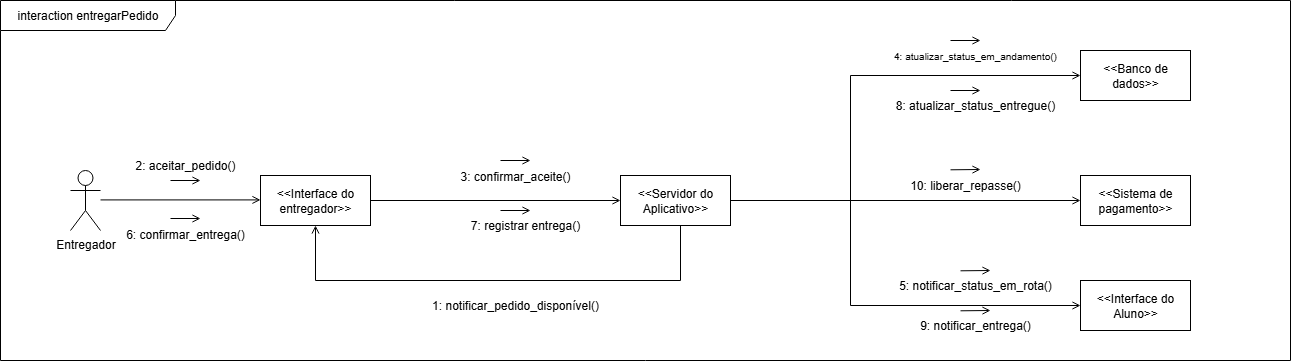

The diagram above was exported from draw.io. Its source (the exported page's mxGraphModel, read from the mxfile embedded in the PNG):
<mxGraphModel dx="1426" dy="777" grid="1" gridSize="10" guides="1" tooltips="1" connect="1" arrows="1" fold="1" page="1" pageScale="1" pageWidth="827" pageHeight="1169" math="0" shadow="0">
  <root>
    <mxCell id="0" />
    <mxCell id="1" parent="0" />
    <mxCell id="Z5ElfYkAGssDacjcW8LS-33" style="edgeStyle=orthogonalEdgeStyle;rounded=0;orthogonalLoop=1;jettySize=auto;html=1;endArrow=open;endFill=0;" parent="1" source="830Wgo2Z6Apz4R63IRAp-7" target="830Wgo2Z6Apz4R63IRAp-13" edge="1">
      <mxGeometry relative="1" as="geometry" />
    </mxCell>
    <mxCell id="830Wgo2Z6Apz4R63IRAp-7" value="&amp;lt;&amp;lt;Interface do entregador&amp;gt;&amp;gt;" style="html=1;whiteSpace=wrap;" parent="1" vertex="1">
      <mxGeometry x="420" y="305" width="110" height="50" as="geometry" />
    </mxCell>
    <mxCell id="830Wgo2Z6Apz4R63IRAp-8" value="Entregador" style="shape=umlActor;verticalLabelPosition=bottom;verticalAlign=top;html=1;" parent="1" vertex="1">
      <mxGeometry x="230" y="300" width="30" height="60" as="geometry" />
    </mxCell>
    <mxCell id="830Wgo2Z6Apz4R63IRAp-9" style="rounded=0;orthogonalLoop=1;jettySize=auto;html=1;endArrow=none;endFill=0;curved=0;startArrow=open;startFill=0;" parent="1" edge="1">
      <mxGeometry relative="1" as="geometry">
        <mxPoint x="260" y="329.4100000000001" as="targetPoint" />
        <mxPoint x="420" y="329.4100000000001" as="sourcePoint" />
      </mxGeometry>
    </mxCell>
    <mxCell id="830Wgo2Z6Apz4R63IRAp-10" value="2: aceitar_pedido()" style="text;strokeColor=none;align=center;fillColor=none;html=1;verticalAlign=middle;whiteSpace=wrap;rounded=0;" parent="1" vertex="1">
      <mxGeometry x="260" y="280" width="170" height="30" as="geometry" />
    </mxCell>
    <mxCell id="gyPAeNxm6xejOOZgu1uJ-1" value="interaction entregarPedido" style="shape=umlFrame;whiteSpace=wrap;html=1;pointerEvents=0;width=175;height=30;" parent="1" vertex="1">
      <mxGeometry x="160" y="130" width="1290" height="360" as="geometry" />
    </mxCell>
    <mxCell id="Z5ElfYkAGssDacjcW8LS-3" value="&amp;lt;&amp;lt;Banco de dados&amp;gt;&amp;gt;" style="html=1;whiteSpace=wrap;" parent="1" vertex="1">
      <mxGeometry x="1240" y="180" width="110" height="50" as="geometry" />
    </mxCell>
    <mxCell id="Z5ElfYkAGssDacjcW8LS-4" value="&amp;lt;&amp;lt;Sistema de pagamento&amp;gt;&amp;gt;" style="html=1;whiteSpace=wrap;" parent="1" vertex="1">
      <mxGeometry x="1240" y="305" width="110" height="50" as="geometry" />
    </mxCell>
    <mxCell id="Z5ElfYkAGssDacjcW8LS-5" value="&amp;lt;&amp;lt;Interface do Aluno&amp;gt;&amp;gt;" style="html=1;whiteSpace=wrap;" parent="1" vertex="1">
      <mxGeometry x="1240" y="410" width="110" height="50" as="geometry" />
    </mxCell>
    <mxCell id="Z5ElfYkAGssDacjcW8LS-36" style="edgeStyle=orthogonalEdgeStyle;rounded=0;orthogonalLoop=1;jettySize=auto;html=1;entryX=0;entryY=0.5;entryDx=0;entryDy=0;endArrow=open;endFill=0;" parent="1" source="830Wgo2Z6Apz4R63IRAp-13" target="Z5ElfYkAGssDacjcW8LS-5" edge="1">
      <mxGeometry relative="1" as="geometry">
        <Array as="points">
          <mxPoint x="1010" y="330" />
          <mxPoint x="1010" y="435" />
        </Array>
      </mxGeometry>
    </mxCell>
    <mxCell id="Z5ElfYkAGssDacjcW8LS-37" style="edgeStyle=orthogonalEdgeStyle;rounded=0;orthogonalLoop=1;jettySize=auto;html=1;endArrow=open;endFill=0;" parent="1" source="830Wgo2Z6Apz4R63IRAp-13" target="Z5ElfYkAGssDacjcW8LS-4" edge="1">
      <mxGeometry relative="1" as="geometry" />
    </mxCell>
    <mxCell id="Z5ElfYkAGssDacjcW8LS-38" style="edgeStyle=orthogonalEdgeStyle;rounded=0;orthogonalLoop=1;jettySize=auto;html=1;entryX=0;entryY=0.5;entryDx=0;entryDy=0;endArrow=open;endFill=0;" parent="1" source="830Wgo2Z6Apz4R63IRAp-13" target="Z5ElfYkAGssDacjcW8LS-3" edge="1">
      <mxGeometry relative="1" as="geometry">
        <Array as="points">
          <mxPoint x="1010" y="330" />
          <mxPoint x="1010" y="205" />
        </Array>
      </mxGeometry>
    </mxCell>
    <mxCell id="Z5ElfYkAGssDacjcW8LS-44" style="edgeStyle=orthogonalEdgeStyle;rounded=0;orthogonalLoop=1;jettySize=auto;html=1;entryX=0.5;entryY=1;entryDx=0;entryDy=0;endArrow=open;endFill=0;" parent="1" source="830Wgo2Z6Apz4R63IRAp-13" target="830Wgo2Z6Apz4R63IRAp-7" edge="1">
      <mxGeometry relative="1" as="geometry">
        <Array as="points">
          <mxPoint x="840" y="410" />
          <mxPoint x="475" y="410" />
        </Array>
      </mxGeometry>
    </mxCell>
    <mxCell id="830Wgo2Z6Apz4R63IRAp-13" value="&amp;lt;&amp;lt;Servidor do Aplicativo&amp;gt;&amp;gt;" style="html=1;whiteSpace=wrap;" parent="1" vertex="1">
      <mxGeometry x="780" y="305" width="110" height="50" as="geometry" />
    </mxCell>
    <mxCell id="Z5ElfYkAGssDacjcW8LS-9" value="6: confirmar_entrega()" style="text;strokeColor=none;align=center;fillColor=none;html=1;verticalAlign=middle;whiteSpace=wrap;rounded=0;" parent="1" vertex="1">
      <mxGeometry x="260" y="349" width="170" height="30" as="geometry" />
    </mxCell>
    <mxCell id="Z5ElfYkAGssDacjcW8LS-11" value="1: notificar_pedido_disponível()" style="text;strokeColor=none;align=center;fillColor=none;html=1;verticalAlign=middle;whiteSpace=wrap;rounded=0;" parent="1" vertex="1">
      <mxGeometry x="590" y="420" width="170" height="30" as="geometry" />
    </mxCell>
    <mxCell id="Z5ElfYkAGssDacjcW8LS-12" value="" style="endArrow=open;html=1;rounded=0;startArrow=none;startFill=0;endFill=0;" parent="1" edge="1">
      <mxGeometry width="50" height="50" relative="1" as="geometry">
        <mxPoint x="330" y="310" as="sourcePoint" />
        <mxPoint x="360" y="310" as="targetPoint" />
      </mxGeometry>
    </mxCell>
    <mxCell id="Z5ElfYkAGssDacjcW8LS-13" value="" style="endArrow=open;html=1;rounded=0;startArrow=none;startFill=0;endFill=0;" parent="1" edge="1">
      <mxGeometry width="50" height="50" relative="1" as="geometry">
        <mxPoint x="330" y="348" as="sourcePoint" />
        <mxPoint x="360" y="348" as="targetPoint" />
      </mxGeometry>
    </mxCell>
    <mxCell id="Z5ElfYkAGssDacjcW8LS-16" value="3: confirmar_aceite()" style="text;strokeColor=none;align=center;fillColor=none;html=1;verticalAlign=middle;whiteSpace=wrap;rounded=0;rotation=0;" parent="1" vertex="1">
      <mxGeometry x="590" y="290.6099999999999" width="170" height="30" as="geometry" />
    </mxCell>
    <mxCell id="Z5ElfYkAGssDacjcW8LS-17" value="7: registrar entrega()" style="text;strokeColor=none;align=center;fillColor=none;html=1;verticalAlign=middle;whiteSpace=wrap;rounded=0;rotation=0;" parent="1" vertex="1">
      <mxGeometry x="600" y="340" width="170" height="30" as="geometry" />
    </mxCell>
    <mxCell id="Z5ElfYkAGssDacjcW8LS-22" value="&lt;font style=&quot;font-size: 10px;&quot;&gt;4: atualizar_status_em_andamento()&lt;/font&gt;" style="text;strokeColor=none;align=center;fillColor=none;html=1;verticalAlign=middle;whiteSpace=wrap;rounded=0;rotation=0;" parent="1" vertex="1">
      <mxGeometry x="1050" y="170" width="170" height="30" as="geometry" />
    </mxCell>
    <mxCell id="Z5ElfYkAGssDacjcW8LS-23" value="8: atualizar_status_entregue()" style="text;strokeColor=none;align=center;fillColor=none;html=1;verticalAlign=middle;whiteSpace=wrap;rounded=0;rotation=0;" parent="1" vertex="1">
      <mxGeometry x="1050" y="220" width="170" height="30" as="geometry" />
    </mxCell>
    <mxCell id="Z5ElfYkAGssDacjcW8LS-26" value="10: liberar_repasse()" style="text;strokeColor=none;align=center;fillColor=none;html=1;verticalAlign=middle;whiteSpace=wrap;rounded=0;rotation=0;" parent="1" vertex="1">
      <mxGeometry x="1040" y="300" width="170" height="30" as="geometry" />
    </mxCell>
    <mxCell id="Z5ElfYkAGssDacjcW8LS-29" value="5: notificar_status_em_rota()" style="text;strokeColor=none;align=center;fillColor=none;html=1;verticalAlign=middle;whiteSpace=wrap;rounded=0;rotation=0;" parent="1" vertex="1">
      <mxGeometry x="1050" y="400" width="170" height="30" as="geometry" />
    </mxCell>
    <mxCell id="Z5ElfYkAGssDacjcW8LS-31" value="9: notificar_entrega()" style="text;strokeColor=none;align=center;fillColor=none;html=1;verticalAlign=middle;whiteSpace=wrap;rounded=0;rotation=0;" parent="1" vertex="1">
      <mxGeometry x="1050" y="440" width="170" height="30" as="geometry" />
    </mxCell>
    <mxCell id="Z5ElfYkAGssDacjcW8LS-41" value="" style="endArrow=open;html=1;rounded=0;startArrow=none;startFill=0;endFill=0;" parent="1" edge="1">
      <mxGeometry width="50" height="50" relative="1" as="geometry">
        <mxPoint x="660" y="340" as="sourcePoint" />
        <mxPoint x="690" y="340" as="targetPoint" />
      </mxGeometry>
    </mxCell>
    <mxCell id="Z5ElfYkAGssDacjcW8LS-42" value="" style="endArrow=open;html=1;rounded=0;startArrow=none;startFill=0;endFill=0;" parent="1" edge="1">
      <mxGeometry width="50" height="50" relative="1" as="geometry">
        <mxPoint x="660" y="290" as="sourcePoint" />
        <mxPoint x="690" y="290" as="targetPoint" />
      </mxGeometry>
    </mxCell>
    <mxCell id="Z5ElfYkAGssDacjcW8LS-46" value="" style="endArrow=open;html=1;rounded=0;startArrow=none;startFill=0;endFill=0;" parent="1" edge="1">
      <mxGeometry width="50" height="50" relative="1" as="geometry">
        <mxPoint x="1110" y="170" as="sourcePoint" />
        <mxPoint x="1140" y="170" as="targetPoint" />
      </mxGeometry>
    </mxCell>
    <mxCell id="Z5ElfYkAGssDacjcW8LS-47" value="" style="endArrow=open;html=1;rounded=0;startArrow=none;startFill=0;endFill=0;" parent="1" edge="1">
      <mxGeometry width="50" height="50" relative="1" as="geometry">
        <mxPoint x="1110" y="220" as="sourcePoint" />
        <mxPoint x="1140" y="220" as="targetPoint" />
      </mxGeometry>
    </mxCell>
    <mxCell id="Z5ElfYkAGssDacjcW8LS-48" value="" style="endArrow=open;html=1;rounded=0;startArrow=none;startFill=0;endFill=0;" parent="1" edge="1">
      <mxGeometry width="50" height="50" relative="1" as="geometry">
        <mxPoint x="1110" y="299.30999999999995" as="sourcePoint" />
        <mxPoint x="1140" y="299" as="targetPoint" />
      </mxGeometry>
    </mxCell>
    <mxCell id="Z5ElfYkAGssDacjcW8LS-49" value="" style="endArrow=open;html=1;rounded=0;startArrow=none;startFill=0;endFill=0;" parent="1" edge="1">
      <mxGeometry width="50" height="50" relative="1" as="geometry">
        <mxPoint x="1120" y="400.30999999999995" as="sourcePoint" />
        <mxPoint x="1150" y="400" as="targetPoint" />
      </mxGeometry>
    </mxCell>
    <mxCell id="Z5ElfYkAGssDacjcW8LS-50" value="" style="endArrow=open;html=1;rounded=0;startArrow=none;startFill=0;endFill=0;" parent="1" edge="1">
      <mxGeometry width="50" height="50" relative="1" as="geometry">
        <mxPoint x="1120" y="440.30999999999995" as="sourcePoint" />
        <mxPoint x="1150" y="440" as="targetPoint" />
      </mxGeometry>
    </mxCell>
  </root>
</mxGraphModel>